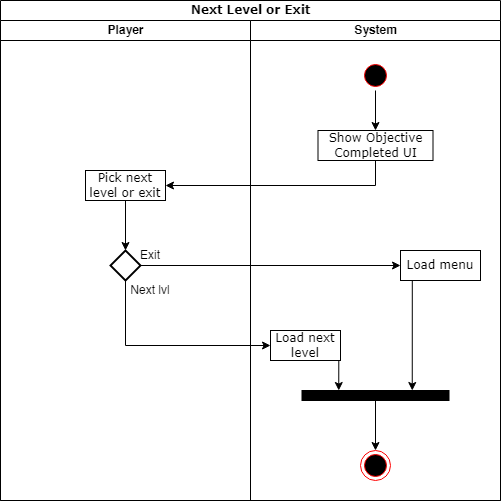

The diagram above was exported from draw.io. Its source (the exported page's mxGraphModel, read from the mxfile embedded in the PNG):
<mxGraphModel dx="942" dy="620" grid="1" gridSize="10" guides="1" tooltips="1" connect="1" arrows="1" fold="1" page="1" pageScale="1" pageWidth="850" pageHeight="1100" math="0" shadow="0">
  <root>
    <mxCell id="0" />
    <mxCell id="1" parent="0" />
    <mxCell id="6GU1nk72A6-C0FiO-MVF-1" value="Next Level or Exit" style="swimlane;html=1;childLayout=stackLayout;startSize=20;rounded=0;shadow=0;comic=0;labelBackgroundColor=none;strokeWidth=1;fontFamily=Verdana;fontSize=12;align=center;" parent="1" vertex="1">
      <mxGeometry x="430" width="500" height="500" as="geometry" />
    </mxCell>
    <mxCell id="6GU1nk72A6-C0FiO-MVF-2" value="Player" style="swimlane;html=1;startSize=20;" parent="6GU1nk72A6-C0FiO-MVF-1" vertex="1">
      <mxGeometry y="20" width="250" height="480" as="geometry" />
    </mxCell>
    <mxCell id="6GU1nk72A6-C0FiO-MVF-30" style="edgeStyle=orthogonalEdgeStyle;rounded=0;orthogonalLoop=1;jettySize=auto;html=1;exitX=0.5;exitY=1;exitDx=0;exitDy=0;entryX=0.5;entryY=0;entryDx=0;entryDy=0;" parent="6GU1nk72A6-C0FiO-MVF-2" source="6GU1nk72A6-C0FiO-MVF-28" target="6GU1nk72A6-C0FiO-MVF-29" edge="1">
      <mxGeometry relative="1" as="geometry" />
    </mxCell>
    <mxCell id="6GU1nk72A6-C0FiO-MVF-28" value="Pick next level or exit" style="rounded=0;whiteSpace=wrap;html=1;shadow=0;comic=0;labelBackgroundColor=none;strokeWidth=1;fontFamily=Verdana;fontSize=12;align=center;arcSize=50;" parent="6GU1nk72A6-C0FiO-MVF-2" vertex="1">
      <mxGeometry x="85" y="150" width="80" height="30" as="geometry" />
    </mxCell>
    <mxCell id="6GU1nk72A6-C0FiO-MVF-29" value="" style="rhombus;whiteSpace=wrap;html=1;strokeColor=default;strokeWidth=2;fillColor=#FFFFFF;" parent="6GU1nk72A6-C0FiO-MVF-2" vertex="1">
      <mxGeometry x="110" y="230" width="30" height="30" as="geometry" />
    </mxCell>
    <mxCell id="6GU1nk72A6-C0FiO-MVF-36" value="Exit" style="text;html=1;strokeColor=none;fillColor=none;align=center;verticalAlign=middle;whiteSpace=wrap;rounded=0;" parent="6GU1nk72A6-C0FiO-MVF-2" vertex="1">
      <mxGeometry x="120" y="225" width="60" height="20" as="geometry" />
    </mxCell>
    <mxCell id="6GU1nk72A6-C0FiO-MVF-37" value="Next lvl" style="text;html=1;strokeColor=none;fillColor=none;align=center;verticalAlign=middle;whiteSpace=wrap;rounded=0;" parent="6GU1nk72A6-C0FiO-MVF-2" vertex="1">
      <mxGeometry x="120" y="260" width="60" height="20" as="geometry" />
    </mxCell>
    <mxCell id="6GU1nk72A6-C0FiO-MVF-33" style="edgeStyle=orthogonalEdgeStyle;rounded=0;orthogonalLoop=1;jettySize=auto;html=1;exitX=1;exitY=0.5;exitDx=0;exitDy=0;entryX=0;entryY=0.5;entryDx=0;entryDy=0;" parent="6GU1nk72A6-C0FiO-MVF-1" source="6GU1nk72A6-C0FiO-MVF-29" target="6GU1nk72A6-C0FiO-MVF-31" edge="1">
      <mxGeometry relative="1" as="geometry" />
    </mxCell>
    <mxCell id="6GU1nk72A6-C0FiO-MVF-34" style="edgeStyle=orthogonalEdgeStyle;rounded=0;orthogonalLoop=1;jettySize=auto;html=1;exitX=0.5;exitY=1;exitDx=0;exitDy=0;entryX=0;entryY=0.5;entryDx=0;entryDy=0;" parent="6GU1nk72A6-C0FiO-MVF-1" source="6GU1nk72A6-C0FiO-MVF-29" target="6GU1nk72A6-C0FiO-MVF-32" edge="1">
      <mxGeometry relative="1" as="geometry" />
    </mxCell>
    <mxCell id="6GU1nk72A6-C0FiO-MVF-9" value="System" style="swimlane;html=1;startSize=20;" parent="6GU1nk72A6-C0FiO-MVF-1" vertex="1">
      <mxGeometry x="250" y="20" width="250" height="480" as="geometry" />
    </mxCell>
    <mxCell id="6GU1nk72A6-C0FiO-MVF-39" style="edgeStyle=orthogonalEdgeStyle;rounded=0;orthogonalLoop=1;jettySize=auto;html=1;exitX=0.5;exitY=1;exitDx=0;exitDy=0;entryX=0.75;entryY=0;entryDx=0;entryDy=0;" parent="6GU1nk72A6-C0FiO-MVF-9" source="6GU1nk72A6-C0FiO-MVF-31" target="6GU1nk72A6-C0FiO-MVF-24" edge="1">
      <mxGeometry relative="1" as="geometry">
        <Array as="points">
          <mxPoint x="162" y="260" />
        </Array>
      </mxGeometry>
    </mxCell>
    <mxCell id="6GU1nk72A6-C0FiO-MVF-31" value="Load menu" style="rounded=0;whiteSpace=wrap;html=1;shadow=0;comic=0;labelBackgroundColor=none;strokeWidth=1;fontFamily=Verdana;fontSize=12;align=center;arcSize=50;" parent="6GU1nk72A6-C0FiO-MVF-9" vertex="1">
      <mxGeometry x="150" y="230" width="80" height="30" as="geometry" />
    </mxCell>
    <mxCell id="6GU1nk72A6-C0FiO-MVF-38" style="edgeStyle=orthogonalEdgeStyle;rounded=0;orthogonalLoop=1;jettySize=auto;html=1;exitX=0.5;exitY=1;exitDx=0;exitDy=0;entryX=0.25;entryY=0;entryDx=0;entryDy=0;" parent="6GU1nk72A6-C0FiO-MVF-9" source="6GU1nk72A6-C0FiO-MVF-32" target="6GU1nk72A6-C0FiO-MVF-24" edge="1">
      <mxGeometry relative="1" as="geometry">
        <Array as="points">
          <mxPoint x="88" y="340" />
        </Array>
      </mxGeometry>
    </mxCell>
    <mxCell id="6GU1nk72A6-C0FiO-MVF-32" value="Load next level" style="rounded=0;whiteSpace=wrap;html=1;shadow=0;comic=0;labelBackgroundColor=none;strokeWidth=1;fontFamily=Verdana;fontSize=12;align=center;arcSize=50;" parent="6GU1nk72A6-C0FiO-MVF-9" vertex="1">
      <mxGeometry x="20" y="310" width="70" height="30" as="geometry" />
    </mxCell>
    <mxCell id="6GU1nk72A6-C0FiO-MVF-40" style="edgeStyle=orthogonalEdgeStyle;rounded=0;orthogonalLoop=1;jettySize=auto;html=1;exitX=0.5;exitY=1;exitDx=0;exitDy=0;entryX=0.5;entryY=0;entryDx=0;entryDy=0;" parent="6GU1nk72A6-C0FiO-MVF-9" source="6GU1nk72A6-C0FiO-MVF-24" target="6GU1nk72A6-C0FiO-MVF-8" edge="1">
      <mxGeometry relative="1" as="geometry" />
    </mxCell>
    <mxCell id="6GU1nk72A6-C0FiO-MVF-24" value="" style="whiteSpace=wrap;html=1;rounded=0;shadow=0;comic=0;labelBackgroundColor=none;strokeWidth=1;fillColor=#000000;fontFamily=Verdana;fontSize=12;align=center;rotation=0;" parent="6GU1nk72A6-C0FiO-MVF-9" vertex="1">
      <mxGeometry x="51.5" y="370" width="147" height="10" as="geometry" />
    </mxCell>
    <mxCell id="6GU1nk72A6-C0FiO-MVF-8" value="" style="ellipse;html=1;shape=endState;fillColor=#000000;strokeColor=#ff0000;" parent="6GU1nk72A6-C0FiO-MVF-9" vertex="1">
      <mxGeometry x="110" y="430" width="30" height="30" as="geometry" />
    </mxCell>
    <mxCell id="LH7GM10eXfmzH8-DXoCD-1" value="Show Objective Completed UI" style="rounded=0;whiteSpace=wrap;html=1;shadow=0;comic=0;labelBackgroundColor=none;strokeWidth=1;fontFamily=Verdana;fontSize=12;align=center;arcSize=50;" vertex="1" parent="6GU1nk72A6-C0FiO-MVF-9">
      <mxGeometry x="67.5" y="110" width="115" height="30" as="geometry" />
    </mxCell>
    <mxCell id="6GU1nk72A6-C0FiO-MVF-11" value="" style="ellipse;html=1;shape=startState;fillColor=#000000;strokeColor=#ff0000;" parent="6GU1nk72A6-C0FiO-MVF-9" vertex="1">
      <mxGeometry x="110" y="40" width="30" height="30" as="geometry" />
    </mxCell>
    <mxCell id="6GU1nk72A6-C0FiO-MVF-35" style="edgeStyle=orthogonalEdgeStyle;rounded=0;orthogonalLoop=1;jettySize=auto;html=1;exitX=0.5;exitY=1;exitDx=0;exitDy=0;entryX=0.5;entryY=0;entryDx=0;entryDy=0;" parent="6GU1nk72A6-C0FiO-MVF-9" source="6GU1nk72A6-C0FiO-MVF-11" target="LH7GM10eXfmzH8-DXoCD-1" edge="1">
      <mxGeometry relative="1" as="geometry" />
    </mxCell>
    <mxCell id="LH7GM10eXfmzH8-DXoCD-2" style="edgeStyle=orthogonalEdgeStyle;rounded=0;orthogonalLoop=1;jettySize=auto;html=1;exitX=0.5;exitY=1;exitDx=0;exitDy=0;entryX=1;entryY=0.5;entryDx=0;entryDy=0;" edge="1" parent="6GU1nk72A6-C0FiO-MVF-1" source="LH7GM10eXfmzH8-DXoCD-1" target="6GU1nk72A6-C0FiO-MVF-28">
      <mxGeometry relative="1" as="geometry">
        <mxPoint x="565" y="230" as="sourcePoint" />
        <mxPoint x="565" y="280" as="targetPoint" />
      </mxGeometry>
    </mxCell>
  </root>
</mxGraphModel>